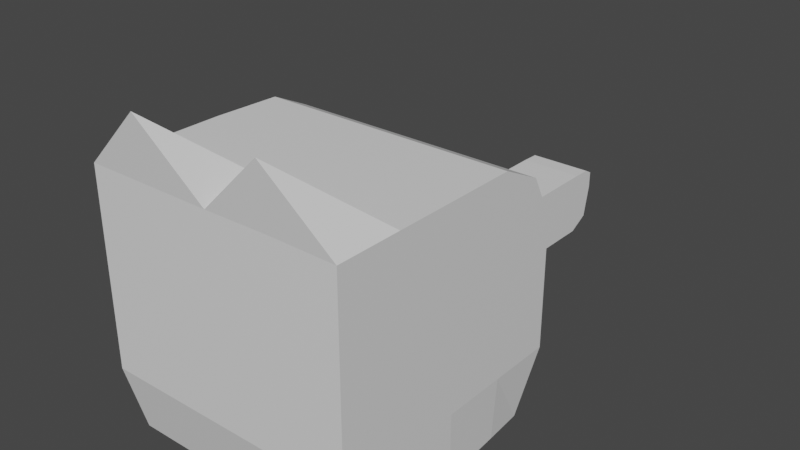 # Source: cat.blend  (saved by Blender 2.80.75; exported with 4.5.12 LTS)
import bpy
from mathutils import Matrix  # noqa: F401  (used for matrix-valued properties, if any)

bpy.ops.wm.read_factory_settings(use_empty=True)
scene = bpy.context.scene
scene.name = 'Scene'

# ---- collections
col_collection = bpy.data.collections.new('Collection'); scene.collection.children.link(col_collection)

# ---- materials (node trees are filled in below, after node groups)
mat_cat_mat = bpy.data.materials.new('Cat_mat')
mat_cat_mat.use_transparent_shadow = False

# ---- material node trees
mat_cat_mat.use_nodes = True; mat_cat_mat.node_tree.nodes.clear()
_N = mat_cat_mat.node_tree.nodes; _L = mat_cat_mat.node_tree.links
n0 = _N.new('ShaderNodeOutputMaterial'); n0.name = 'Material Output'; n0.location = (300, 300)
n1 = _N.new('ShaderNodeBsdfPrincipled'); n1.name = 'Principled BSDF'; n1.location = (10, 300)
n1.distribution = 'GGX'
n1.subsurface_method = 'BURLEY'
n1.inputs[3].default_value = 1.45
n1.inputs[27].default_value = (0.0, 0.0, 0.0, 1.0)
n1.inputs[28].default_value = 1.0
_L.new(n1.outputs[0], n0.inputs[0])
n0.is_active_output = True

# ---- world
world_world = bpy.data.worlds.new('World'); scene.world = world_world
world_world.use_nodes = True; world_world.node_tree.nodes.clear()
_N = world_world.node_tree.nodes; _L = world_world.node_tree.links
n0 = _N.new('ShaderNodeOutputWorld'); n0.name = 'World Output'; n0.location = (300, 300)
n1 = _N.new('ShaderNodeBackground'); n1.name = 'Background'; n1.location = (10, 300)
n1.inputs[0].default_value = (0.05088, 0.05088, 0.05088, 1.0)
_L.new(n1.outputs[0], n0.inputs[0])
n0.is_active_output = True
world_world.color = (0.05088, 0.05088, 0.05088)
world_world.use_sun_shadow = False
world_world.sun_shadow_jitter_overblur = 0.0

# ---- meshes
me_cube = bpy.data.meshes.new('Cube')
me_cube.from_pydata([(0.3518, 0.3493, 0.3749), (0.333, -0.3547, 0.3376), (-0.3522, 0.3493, 0.3749), (-0.3276, -0.3547, 0.3376), (0.3518, 0.2935, -0.2664), (0.333, -0.3547, -0.262), (-0.3522, 0.2935, -0.2664), (-0.3276, -0.3547, -0.262), (-0.0002094, -0.3547, -0.262), (0.3518, -0.3547, 0.02291), (0.3518, -0.002682, 0.3749), (-0.3522, -0.002682, -0.3291), (-0.3522, -0.002682, 0.3749), (0.3518, -0.002682, -0.3291), (-0.3522, 0.3493, 0.02291), (-0.0002094, 0.3493, 0.3749), (-0.3522, -0.3547, 0.02291), (-0.0002094, 0.2935, -0.2664), (0.3518, 0.3493, 0.02291), (-0.0002095, -0.3547, 0.3376), (0.3518, -0.002682, 0.02291), (-0.0002095, -0.002682, 0.3749), (-0.0002095, -0.3547, 0.02291), (-0.0002094, -0.002682, -0.3291), (-0.3522, -0.002682, 0.02291), (-0.0002094, 0.3493, 0.02291), (-0.1762, -0.3547, -0.262), (0.3409, -0.3547, -0.1531), (0.3518, -0.1787, 0.3749), (-0.3522, 0.1733, -0.3291), (-0.3522, -0.1787, 0.3749), (0.3518, -0.1787, -0.3291), (-0.3413, 0.3493, -0.1531), (-0.1762, 0.5156, 0.3928), (-0.3413, -0.3547, 0.1989), (0.1758, 0.2935, -0.2664), (0.3518, 0.3493, 0.1989), (0.1758, -0.3547, 0.3376), (0.1758, -0.3547, -0.262), (0.3409, -0.3547, 0.1989), (0.3518, 0.1733, 0.3749), (-0.3522, -0.1787, -0.3291), (-0.3522, 0.1733, 0.3749), (0.3518, 0.1733, -0.3291), (-0.3522, 0.3493, 0.1989), (0.1758, 0.5156, 0.3928), (-0.3413, -0.3547, -0.1531), (-0.1762, 0.2935, -0.2664), (0.3518, 0.3493, -0.1531), (-0.1762, -0.3547, 0.3376), (0.3518, -0.002682, 0.1989), (0.3518, -0.002682, -0.1531), (0.3518, -0.1787, 0.02291), (0.3518, 0.1733, 0.02291), (-0.1762, -0.002682, 0.3749), (0.1758, -0.002682, 0.3749), (-0.0002095, -0.1787, 0.3749), (-0.0002095, 0.1733, 0.3749), (-0.1762, -0.3547, 0.02291), (0.1758, -0.3547, 0.02291), (-0.0002095, -0.3547, -0.1531), (-0.0002095, -0.3547, 0.1989), (0.1758, -0.002682, -0.3291), (-0.1762, -0.002682, -0.3291), (-0.0002094, -0.1787, -0.3291), (-0.0002094, 0.1733, -0.3291), (-0.3522, -0.002682, -0.1531), (-0.3522, -0.002682, 0.1989), (-0.3522, -0.1787, 0.02291), (-0.3522, 0.1733, 0.02291), (-0.1762, 0.3493, 0.02291), (0.1758, 0.3493, 0.02291), (-0.0002094, 0.3493, 0.1989), (-0.0002094, 0.3493, -0.1531), (0.1758, 0.3493, -0.1531), (0.1758, 0.3493, 0.1989), (-0.1762, 0.3493, 0.1989), (-0.3522, 0.1733, 0.1989), (-0.3522, -0.1787, 0.1989), (-0.3522, -0.1787, -0.1531), (-0.1762, 0.1733, -0.3291), (-0.1762, -0.1787, -0.3291), (0.1758, -0.1787, -0.3291), (0.1758, -0.3547, 0.1989), (0.1758, -0.3547, -0.1531), (-0.1762, -0.3547, -0.1531), (0.1758, 0.1733, 0.3749), (0.1758, -0.1787, 0.3749), (-0.1762, -0.1787, 0.3749), (0.3518, 0.1733, -0.1531), (0.3518, -0.1787, -0.1531), (0.3518, -0.1787, 0.1989), (0.3518, 0.1733, 0.1989), (-0.1762, 0.1733, 0.3749), (-0.1762, -0.3547, 0.1989), (0.1758, 0.1733, -0.3291), (-0.3522, 0.1733, -0.1531), (-0.1762, 0.3493, -0.1531), (-0.08821, -0.002682, -0.3291), (-0.0002094, 0.08532, -0.3291), (0.08779, -0.002682, -0.3291), (-0.08821, 0.1733, -0.3291), (-0.1762, 0.08532, -0.3291), (-0.08821, -0.1787, -0.3291), (-0.1762, -0.09068, -0.3291), (0.08779, -0.1787, -0.3291), (0.1758, -0.09068, -0.3291), (0.08779, 0.1733, -0.3291), (0.1758, 0.08532, -0.3291), (0.08779, 0.08532, -0.3291), (0.08779, -0.09068, -0.3291), (-0.08821, 0.08532, -0.3291), (-0.08821, -0.09068, -0.3291), (-0.04421, -0.002682, -0.3291), (0.04379, -0.002682, -0.3291), (0.08779, -0.04668, -0.3291), (-0.08821, -0.04668, -0.3291), (-0.02221, -0.002682, -0.3291), (0.02179, -0.002682, -0.3291), (-0.1762, 0.3493, 0.3749), (0.1758, 0.3513, 0.3749), (-0.02221, -0.002682, -0.3291), (-0.0002094, -0.002682, -0.3291), (-0.0002094, -0.1787, -0.3291), (-0.08821, -0.1787, -0.3291), (0.04379, -0.002682, -0.3291), (0.08779, -0.002682, -0.3291), (0.08779, -0.1787, -0.3291), (-0.0002095, -0.002682, -0.505), (0.08779, -0.09068, -0.3291), (0.08779, -0.04668, -0.3291), (-0.02221, -0.002682, -0.505), (-0.08821, -0.09068, -0.3291), (-0.08821, -0.04668, -0.3291), (-0.08821, -0.002682, -0.3291), (-0.04421, -0.002682, -0.3291), (0.02179, -0.002682, -0.3291), (-0.02221, -0.002682, -0.4152), (-0.0002094, -0.002682, -0.4152), (-0.0002094, -0.1787, -0.4152), (-0.08821, -0.1787, -0.4152), (0.04379, -0.002682, -0.4152), (0.08779, -0.002682, -0.4152), (0.08779, -0.1787, -0.4152), (-0.0002095, -0.002682, -0.5925), (0.08779, -0.09068, -0.4152), (0.08779, -0.04668, -0.4152), (-0.02221, -0.002682, -0.5925), (-0.08821, -0.09068, -0.4152), (-0.08821, -0.04668, -0.4152), (-0.08821, -0.002682, -0.4152), (-0.04421, -0.002682, -0.4152), (0.02179, -0.002682, -0.4152), (-0.0002095, -0.1787, -0.505), (-0.08821, -0.1787, -0.505), (0.04379, -0.002682, -0.505), (0.08779, -0.002682, -0.505), (0.08779, -0.1787, -0.505), (-0.0002095, -0.002682, -0.6755), (0.08779, -0.09068, -0.505), (0.08779, -0.04668, -0.505), (-0.02221, -0.002682, -0.6755), (-0.08821, -0.09068, -0.505), (-0.08821, -0.04668, -0.505), (-0.08821, -0.002682, -0.505), (-0.04421, -0.002682, -0.505), (0.02179, -0.002682, -0.505), (-0.0002095, -0.1787, -0.5925), (-0.08821, -0.1787, -0.5925), (0.04379, -0.002682, -0.5925), (0.08779, -0.002682, -0.5925), (0.08779, -0.1787, -0.5925), (0.08779, -0.09068, -0.5925), (0.08779, -0.04668, -0.5925), (-0.08821, -0.09068, -0.5925), (-0.08821, -0.04668, -0.5925), (-0.08821, -0.002682, -0.5925), (-0.04421, -0.002682, -0.5925), (0.02179, -0.002682, -0.5925), (-0.0002095, -0.1787, -0.6755), (-0.08821, -0.1787, -0.6755), (0.04379, -0.002682, -0.6755), (0.08779, -0.002682, -0.6755), (0.08779, -0.1787, -0.6755), (0.08779, -0.09068, -0.6755), (0.08779, -0.04668, -0.6755), (-0.08821, -0.09068, -0.6755), (-0.08821, -0.04668, -0.6755), (-0.08821, -0.002682, -0.6755), (-0.04421, -0.002682, -0.6755), (0.02179, -0.002682, -0.6755), (-0.02221, -0.002682, -0.7532), (-0.0002095, -0.002682, -0.7532), (-0.0002095, -0.1787, -0.7532), (-0.08821, -0.1787, -0.7532), (0.04379, -0.002682, -0.7532), (0.08779, -0.002682, -0.7532), (0.08779, -0.1787, -0.7532), (-0.0002095, -0.002682, -0.902), (0.08779, -0.09068, -0.7532), (0.08779, -0.04668, -0.7532), (-0.02221, -0.002682, -0.902), (-0.08821, -0.09068, -0.7532), (-0.08821, -0.04668, -0.7532), (-0.08821, -0.002682, -0.7532), (-0.04421, -0.002682, -0.7532), (0.02179, -0.002682, -0.7532), (-0.02221, -0.002682, -0.826), (-0.0002095, -0.002682, -0.826), (-0.0002096, -0.0609, -0.9756), (-0.0002095, -0.1787, -0.826), (-0.08821, -0.1787, -0.826), (0.04379, -0.002682, -0.826), (0.08779, -0.002682, -0.826), (0.08779, -0.1787, -0.826), (-0.0002096, -0.004315, -0.9529), (0.08779, -0.09068, -0.826), (0.08779, -0.04668, -0.826), (-0.02221, -0.004315, -0.9529), (-0.08821, -0.09068, -0.826), (-0.08821, -0.04668, -0.826), (-0.08821, -0.002682, -0.826), (-0.04421, -0.002682, -0.826), (0.02179, -0.002682, -0.826), (-0.0002095, -0.1787, -0.902), (-0.08821, -0.1787, -0.902), (0.04379, -0.002682, -0.902), (0.08779, -0.002682, -0.902), (0.08779, -0.1787, -0.902), (0.08779, -0.09068, -0.902), (0.08779, -0.04668, -0.902), (-0.08821, -0.09068, -0.902), (-0.08821, -0.04668, -0.902), (-0.08821, -0.002682, -0.902), (-0.04421, -0.002682, -0.902), (0.02179, -0.002682, -0.902), (-0.0002096, -0.1489, -0.9575), (-0.08821, -0.1489, -0.9575), (0.04379, -0.004315, -0.9529), (0.08779, -0.004315, -0.9529), (0.08779, -0.1489, -0.9575), (0.04379, -0.0609, -0.9756), (0.08779, -0.0609, -0.9756), (0.08779, -0.0169, -0.9756), (-0.04421, -0.0609, -0.9756), (-0.08821, -0.0609, -0.9756), (-0.08821, -0.0169, -0.9756), (-0.08821, -0.004315, -0.9529), (-0.04421, -0.004315, -0.9529), (0.02179, -0.004315, -0.9529)], [], [(97, 47, 6, 32), (96, 32, 6, 29), (95, 35, 4, 43), (94, 49, 3, 34), (93, 119, 2, 42), (92, 36, 0, 40), (91, 50, 10, 28), (90, 51, 20, 52), (89, 48, 18, 53), (88, 54, 12, 30), (87, 55, 21, 56), (86, 120, 15, 57), (85, 58, 16, 46), (84, 59, 22, 60), (83, 37, 19, 61), (82, 106, 62, 13, 31), (80, 47, 17, 65, 101), (79, 66, 11, 41), (78, 67, 24, 68), (77, 44, 14, 69), (76, 70, 14, 44), (75, 71, 25, 72), (74, 35, 17, 73), (71, 74, 73, 25), (18, 48, 74, 71), (48, 4, 35, 74), (45, 75, 72), (0, 36, 45), (36, 18, 71, 75), (33, 76, 44), (15, 72, 33), (72, 25, 70, 76), (67, 77, 69, 24), (12, 42, 77, 67), (42, 2, 44, 77), (34, 78, 68, 16), (3, 30, 78, 34), (30, 12, 67, 78), (46, 79, 41, 7), (16, 68, 79, 46), (68, 24, 66, 79), (111, 101, 65, 99), (11, 29, 80, 102, 63), (29, 6, 47, 80), (26, 81, 103, 64, 8), (7, 41, 81, 26), (41, 11, 63, 104, 81), (38, 82, 31, 5), (8, 64, 105, 82, 38), (110, 115, 100, 62, 106), (59, 83, 61, 22), (9, 39, 83, 59), (39, 1, 37, 83), (38, 84, 60, 8), (5, 27, 84, 38), (27, 9, 59, 84), (26, 85, 46, 7), (8, 60, 85, 26), (60, 22, 58, 85), (55, 86, 57, 21), (10, 40, 86, 55), (40, 0, 120, 86), (37, 87, 56, 19), (1, 28, 87, 37), (28, 10, 55, 87), (49, 88, 30, 3), (19, 56, 88, 49), (56, 21, 54, 88), (51, 89, 53, 20), (13, 43, 89, 51), (43, 4, 48, 89), (27, 90, 52, 9), (5, 31, 90, 27), (31, 13, 51, 90), (39, 91, 28, 1), (9, 52, 91, 39), (52, 20, 50, 91), (50, 92, 40, 10), (20, 53, 92, 50), (53, 18, 36, 92), (54, 93, 42, 12), (21, 57, 93, 54), (57, 15, 119, 93), (58, 94, 34, 16), (22, 61, 94, 58), (61, 19, 49, 94), (62, 108, 95, 43, 13), (109, 107, 95, 108), (65, 17, 35, 95, 107), (66, 96, 29, 11), (24, 69, 96, 66), (69, 14, 32, 96), (70, 97, 32, 14), (25, 73, 97, 70), (73, 17, 47, 97), (44, 2, 33), (33, 72, 76), (72, 15, 45), (45, 36, 75), (100, 109, 108, 62), (23, 99, 109, 100, 114, 118), (99, 65, 107, 109), (105, 110, 106, 82), (114, 100, 126, 125), (98, 111, 99, 23, 117, 113), (63, 102, 111, 98), (102, 80, 101, 111), (100, 115, 130, 126), (81, 104, 112, 103), (104, 63, 98, 116, 112), (105, 64, 123, 127), (2, 119, 33), (119, 15, 33), (15, 120, 45), (120, 0, 45), (132, 133, 149, 148), (135, 121, 137, 151), (123, 124, 140, 139), (110, 105, 127, 129), (116, 98, 134, 133), (103, 112, 132, 124), (115, 110, 129, 130), (113, 117, 121, 135), (117, 23, 122, 121), (112, 116, 133, 132), (64, 103, 124, 123), (23, 118, 136, 122), (98, 113, 135, 134), (118, 114, 125, 136), (152, 141, 155, 166), (143, 139, 153, 157), (150, 151, 165, 164), (125, 126, 142, 141), (122, 136, 152, 138), (134, 135, 151, 150), (127, 123, 139, 143), (136, 125, 141, 152), (129, 127, 143, 145), (126, 130, 146, 142), (130, 129, 145, 146), (121, 122, 138, 137), (133, 134, 150, 149), (124, 132, 148, 140), (160, 159, 172, 173), (156, 160, 173, 170), (159, 157, 171, 172), (145, 143, 157, 159), (142, 146, 160, 156), (146, 145, 159, 160), (137, 138, 128, 131), (149, 150, 164, 163), (140, 148, 162, 154), (139, 140, 154, 153), (151, 137, 131, 165), (148, 149, 163, 162), (141, 142, 156, 155), (138, 152, 166, 128), (175, 176, 188, 187), (147, 144, 158, 161), (173, 172, 184, 185), (131, 128, 144, 147), (163, 164, 176, 175), (154, 162, 174, 168), (153, 154, 168, 167), (165, 131, 147, 177), (162, 163, 175, 174), (155, 156, 170, 169), (128, 166, 178, 144), (164, 165, 177, 176), (157, 153, 167, 171), (166, 155, 169, 178), (188, 189, 205, 204), (158, 190, 206, 192), (181, 182, 196, 195), (168, 174, 186, 180), (167, 168, 180, 179), (177, 147, 161, 189), (174, 175, 187, 186), (169, 170, 182, 181), (144, 178, 190, 158), (176, 177, 189, 188), (171, 167, 179, 183), (178, 169, 181, 190), (172, 171, 183, 184), (170, 173, 185, 182), (196, 200, 217, 213), (199, 197, 214, 216), (206, 195, 212, 223), (183, 179, 193, 197), (190, 181, 195, 206), (184, 183, 197, 199), (182, 185, 200, 196), (185, 184, 199, 200), (161, 158, 192, 191), (187, 188, 204, 203), (180, 186, 202, 194), (179, 180, 194, 193), (189, 161, 191, 205), (186, 187, 203, 202), (217, 216, 229, 230), (213, 217, 230, 227), (216, 214, 228, 229), (200, 199, 216, 217), (191, 192, 208, 207), (203, 204, 221, 220), (194, 202, 219, 211), (193, 194, 211, 210), (205, 191, 207, 222), (202, 203, 220, 219), (195, 196, 213, 212), (192, 206, 223, 208), (204, 205, 222, 221), (197, 193, 210, 214), (224, 225, 237, 236), (225, 231, 245, 237), (232, 233, 247, 246), (207, 208, 198, 201), (220, 221, 233, 232), (211, 219, 231, 225), (210, 211, 225, 224), (222, 207, 201, 234), (219, 220, 232, 231), (212, 213, 227, 226), (208, 223, 235, 198), (221, 222, 234, 233), (214, 210, 224, 228), (223, 212, 226, 235), (236, 209, 241, 242, 240), (237, 245, 244, 209, 236), (238, 239, 243, 242, 241, 209, 244, 245, 246, 247, 248, 218, 215, 249), (234, 201, 218, 248), (231, 232, 246, 245), (226, 227, 239, 238), (198, 235, 249, 215), (233, 234, 248, 247), (228, 224, 236, 240), (235, 226, 238, 249), (229, 228, 240, 242), (227, 230, 243, 239), (230, 229, 242, 243), (201, 198, 215, 218)])
_uv = me_cube.uv_layers.new(name='UVMap')
_uv.uv.foreach_set('vector', [0.5625, 0.1875, 0.625, 0.1875, 0.625, 0.25, 0.5625, 0.25, 0.5625, 0.4375, 0.625, 0.4375, 0.625, 0.5, 0.5625, 0.5, 0.5625, 0.6875, 0.625, 0.6875, 0.625, 0.75, 0.5625, 0.75, 0.5625, 0.9375, 0.625, 0.9375, 0.625, 1.0, 0.5625, 1.0, 0.3125, 0.6875, 0.3446, 0.6875, 0.375, 0.75, 0.3125, 0.75, 0.8125, 0.6875, 0.875, 0.6875, 0.875, 0.75, 0.8125, 0.75, 0.6875, 0.6875, 0.75, 0.6875, 0.75, 0.75, 0.6875, 0.75, 0.6875, 0.5625, 0.75, 0.5625, 0.75, 0.625, 0.6875, 0.625, 0.8125, 0.5625, 0.875, 0.5625, 0.875, 0.625, 0.8125, 0.625, 0.1875, 0.6875, 0.25, 0.6875, 0.25, 0.75, 0.1875, 0.75, 0.1875, 0.5625, 0.25, 0.5625, 0.25, 0.625, 0.1875, 0.625, 0.3125, 0.5625, 0.345, 0.5625, 0.375, 0.625, 0.3125, 0.625, 0.4375, 0.9375, 0.5, 0.9375, 0.5, 1.0, 0.4375, 1.0, 0.4375, 0.8125, 0.5, 0.8125, 0.5, 0.875, 0.4375, 0.875, 0.5625, 0.8125, 0.625, 0.8125, 0.625, 0.875, 0.5625, 0.875, 0.4375, 0.6875, 0.4688, 0.6875, 0.5, 0.6875, 0.5, 0.75, 0.4375, 0.75, 0.5625, 0.5625, 0.625, 0.5625, 0.625, 0.625, 0.5625, 0.625, 0.5625, 0.5938, 0.4375, 0.4375, 0.5, 0.4375, 0.5, 0.5, 0.4375, 0.5, 0.4375, 0.3125, 0.5, 0.3125, 0.5, 0.375, 0.4375, 0.375, 0.5625, 0.3125, 0.625, 0.3125, 0.625, 0.375, 0.5625, 0.375, 0.4375, 0.1875, 0.5, 0.1875, 0.5, 0.25, 0.4375, 0.25, 0.4375, 0.0625, 0.5, 0.0625, 0.5, 0.125, 0.4375, 0.125, 0.5625, 0.0625, 0.625, 0.0625, 0.625, 0.125, 0.5625, 0.125, 0.5, 0.0625, 0.5625, 0.0625, 0.5625, 0.125, 0.5, 0.125, 0.5, 0.0, 0.5625, 0.0, 0.5625, 0.0625, 0.5, 0.0625, 0.5625, 0.0, 0.625, 0.0, 0.625, 0.0625, 0.5625, 0.0625, 0.375, 0.0625, 0.4375, 0.0625, 0.4375, 0.125, 0.375, 0.0, 0.4375, 0.0, 0.375, 0.0625, 0.4375, 0.0, 0.5, 0.0, 0.5, 0.0625, 0.4375, 0.0625, 0.375, 0.1875, 0.4375, 0.1875, 0.4375, 0.25, 0.375, 0.125, 0.4375, 0.125, 0.375, 0.1875, 0.4375, 0.125, 0.5, 0.125, 0.5, 0.1875, 0.4375, 0.1875, 0.5, 0.3125, 0.5625, 0.3125, 0.5625, 0.375, 0.5, 0.375, 0.5, 0.25, 0.5625, 0.25, 0.5625, 0.3125, 0.5, 0.3125, 0.5625, 0.25, 0.625, 0.25, 0.625, 0.3125, 0.5625, 0.3125, 0.375, 0.3125, 0.4375, 0.3125, 0.4375, 0.375, 0.375, 0.375, 0.375, 0.25, 0.4375, 0.25, 0.4375, 0.3125, 0.375, 0.3125, 0.4375, 0.25, 0.5, 0.25, 0.5, 0.3125, 0.4375, 0.3125, 0.375, 0.4375, 0.4375, 0.4375, 0.4375, 0.5, 0.375, 0.5, 0.375, 0.375, 0.4375, 0.375, 0.4375, 0.4375, 0.375, 0.4375, 0.4375, 0.375, 0.5, 0.375, 0.5, 0.4375, 0.4375, 0.4375, 0.5312, 0.5938, 0.5625, 0.5938, 0.5625, 0.625, 0.5312, 0.625, 0.5, 0.5, 0.5625, 0.5, 0.5625, 0.5625, 0.5312, 0.5625, 0.5, 0.5625, 0.5625, 0.5, 0.625, 0.5, 0.625, 0.5625, 0.5625, 0.5625, 0.375, 0.5625, 0.4375, 0.5625, 0.4375, 0.5938, 0.4375, 0.625, 0.375, 0.625, 0.375, 0.5, 0.4375, 0.5, 0.4375, 0.5625, 0.375, 0.5625, 0.4375, 0.5, 0.5, 0.5, 0.5, 0.5625, 0.4688, 0.5625, 0.4375, 0.5625, 0.375, 0.6875, 0.4375, 0.6875, 0.4375, 0.75, 0.375, 0.75, 0.375, 0.625, 0.4375, 0.625, 0.4375, 0.6562, 0.4375, 0.6875, 0.375, 0.6875, 0.4688, 0.6562, 0.4844, 0.6562, 0.5, 0.6562, 0.5, 0.6875, 0.4688, 0.6875, 0.5, 0.8125, 0.5625, 0.8125, 0.5625, 0.875, 0.5, 0.875, 0.5, 0.75, 0.5625, 0.75, 0.5625, 0.8125, 0.5, 0.8125, 0.5625, 0.75, 0.625, 0.75, 0.625, 0.8125, 0.5625, 0.8125, 0.375, 0.8125, 0.4375, 0.8125, 0.4375, 0.875, 0.375, 0.875, 0.375, 0.75, 0.4375, 0.75, 0.4375, 0.8125, 0.375, 0.8125, 0.4375, 0.75, 0.5, 0.75, 0.5, 0.8125, 0.4375, 0.8125, 0.375, 0.9375, 0.4375, 0.9375, 0.4375, 1.0, 0.375, 1.0, 0.375, 0.875, 0.4375, 0.875, 0.4375, 0.9375, 0.375, 0.9375, 0.4375, 0.875, 0.5, 0.875, 0.5, 0.9375, 0.4375, 0.9375, 0.25, 0.5625, 0.3125, 0.5625, 0.3125, 0.625, 0.25, 0.625, 0.25, 0.5, 0.3125, 0.5, 0.3125, 0.5625, 0.25, 0.5625, 0.3125, 0.5, 0.375, 0.5, 0.345, 0.5625, 0.3125, 0.5625, 0.125, 0.5625, 0.1875, 0.5625, 0.1875, 0.625, 0.125, 0.625, 0.125, 0.5, 0.1875, 0.5, 0.1875, 0.5625, 0.125, 0.5625, 0.1875, 0.5, 0.25, 0.5, 0.25, 0.5625, 0.1875, 0.5625, 0.125, 0.6875, 0.1875, 0.6875, 0.1875, 0.75, 0.125, 0.75, 0.125, 0.625, 0.1875, 0.625, 0.1875, 0.6875, 0.125, 0.6875, 0.1875, 0.625, 0.25, 0.625, 0.25, 0.6875, 0.1875, 0.6875, 0.75, 0.5625, 0.8125, 0.5625, 0.8125, 0.625, 0.75, 0.625, 0.75, 0.5, 0.8125, 0.5, 0.8125, 0.5625, 0.75, 0.5625, 0.8125, 0.5, 0.875, 0.5, 0.875, 0.5625, 0.8125, 0.5625, 0.625, 0.5625, 0.6875, 0.5625, 0.6875, 0.625, 0.625, 0.625, 0.625, 0.5, 0.6875, 0.5, 0.6875, 0.5625, 0.625, 0.5625, 0.6875, 0.5, 0.75, 0.5, 0.75, 0.5625, 0.6875, 0.5625, 0.625, 0.6875, 0.6875, 0.6875, 0.6875, 0.75, 0.625, 0.75, 0.625, 0.625, 0.6875, 0.625, 0.6875, 0.6875, 0.625, 0.6875, 0.6875, 0.625, 0.75, 0.625, 0.75, 0.6875, 0.6875, 0.6875, 0.75, 0.6875, 0.8125, 0.6875, 0.8125, 0.75, 0.75, 0.75, 0.75, 0.625, 0.8125, 0.625, 0.8125, 0.6875, 0.75, 0.6875, 0.8125, 0.625, 0.875, 0.625, 0.875, 0.6875, 0.8125, 0.6875, 0.25, 0.6875, 0.3125, 0.6875, 0.3125, 0.75, 0.25, 0.75, 0.25, 0.625, 0.3125, 0.625, 0.3125, 0.6875, 0.25, 0.6875, 0.3125, 0.625, 0.375, 0.625, 0.3446, 0.6875, 0.3125, 0.6875, 0.5, 0.9375, 0.5625, 0.9375, 0.5625, 1.0, 0.5, 1.0, 0.5, 0.875, 0.5625, 0.875, 0.5625, 0.9375, 0.5, 0.9375, 0.5625, 0.875, 0.625, 0.875, 0.625, 0.9375, 0.5625, 0.9375, 0.5, 0.6875, 0.5312, 0.6875, 0.5625, 0.6875, 0.5625, 0.75, 0.5, 0.75, 0.5312, 0.6562, 0.5625, 0.6562, 0.5625, 0.6875, 0.5312, 0.6875, 0.5625, 0.625, 0.625, 0.625, 0.625, 0.6875, 0.5625, 0.6875, 0.5625, 0.6562, 0.5, 0.4375, 0.5625, 0.4375, 0.5625, 0.5, 0.5, 0.5, 0.5, 0.375, 0.5625, 0.375, 0.5625, 0.4375, 0.5, 0.4375, 0.5625, 0.375, 0.625, 0.375, 0.625, 0.4375, 0.5625, 0.4375, 0.5, 0.1875, 0.5625, 0.1875, 0.5625, 0.25, 0.5, 0.25, 0.5, 0.125, 0.5625, 0.125, 0.5625, 0.1875, 0.5, 0.1875, 0.5625, 0.125, 0.625, 0.125, 0.625, 0.1875, 0.5625, 0.1875, 0.4375, 0.25, 0.375, 0.25, 0.375, 0.1875, 0.375, 0.1875, 0.4375, 0.125, 0.4375, 0.1875, 0.4375, 0.125, 0.375, 0.125, 0.375, 0.0625, 0.375, 0.0625, 0.4375, 0.0, 0.4375, 0.0625, 0.5, 0.6562, 0.5312, 0.6562, 0.5312, 0.6875, 0.5, 0.6875, 0.5, 0.625, 0.5312, 0.625, 0.5312, 0.6562, 0.5, 0.6562, 0.5, 0.6406, 0.5, 0.6328, 0.5312, 0.625, 0.5625, 0.625, 0.5625, 0.6562, 0.5312, 0.6562, 0.4375, 0.6562, 0.4688, 0.6562, 0.4688, 0.6875, 0.4375, 0.6875, 0.5, 0.6406, 0.5, 0.6562, 0.5, 0.6562, 0.5, 0.6406, 0.5, 0.5938, 0.5312, 0.5938, 0.5312, 0.625, 0.5, 0.625, 0.5, 0.6172, 0.5, 0.6094, 0.5, 0.5625, 0.5312, 0.5625, 0.5312, 0.5938, 0.5, 0.5938, 0.5312, 0.5625, 0.5625, 0.5625, 0.5625, 0.5938, 0.5312, 0.5938, 0.5, 0.6562, 0.4844, 0.6562, 0.4844, 0.6562, 0.5, 0.6562, 0.4375, 0.5625, 0.4688, 0.5625, 0.4688, 0.5938, 0.4375, 0.5938, 0.4688, 0.5625, 0.5, 0.5625, 0.5, 0.5938, 0.4844, 0.5938, 0.4688, 0.5938, 0.4375, 0.6562, 0.4375, 0.625, 0.4375, 0.625, 0.4375, 0.6562, 0.375, 0.75, 0.3446, 0.6875, 0.375, 0.6875, 0.3446, 0.6875, 0.375, 0.625, 0.375, 0.6875, 0.375, 0.625, 0.345, 0.5625, 0.375, 0.5625, 0.345, 0.5625, 0.375, 0.5, 0.375, 0.5625, 0.4688, 0.5938, 0.4844, 0.5938, 0.4844, 0.5938, 0.4688, 0.5938, 0.5, 0.6094, 0.5, 0.6172, 0.5, 0.6172, 0.5, 0.6094, 0.4375, 0.625, 0.4375, 0.5938, 0.4375, 0.5938, 0.4375, 0.625, 0.4688, 0.6562, 0.4375, 0.6562, 0.4375, 0.6562, 0.4688, 0.6562, 0.4844, 0.5938, 0.5, 0.5938, 0.5, 0.5938, 0.4844, 0.5938, 0.4375, 0.5938, 0.4688, 0.5938, 0.4688, 0.5938, 0.4375, 0.5938, 0.4844, 0.6562, 0.4688, 0.6562, 0.4688, 0.6562, 0.4844, 0.6562, 0.5, 0.6094, 0.5, 0.6172, 0.5, 0.6172, 0.5, 0.6094, 0.5, 0.6172, 0.5, 0.625, 0.5, 0.625, 0.5, 0.6172, 0.4688, 0.5938, 0.4844, 0.5938, 0.4844, 0.5938, 0.4688, 0.5938, 0.4375, 0.625, 0.4375, 0.5938, 0.4375, 0.5938, 0.4375, 0.625, 0.5, 0.625, 0.5, 0.6328, 0.5, 0.6328, 0.5, 0.625, 0.5, 0.5938, 0.5, 0.6094, 0.5, 0.6094, 0.5, 0.5938, 0.5, 0.6328, 0.5, 0.6406, 0.5, 0.6406, 0.5, 0.6328, 0.5, 0.6328, 0.5, 0.6406, 0.5, 0.6406, 0.5, 0.6328, 0.4375, 0.6562, 0.4375, 0.625, 0.4375, 0.625, 0.4375, 0.6562, 0.5, 0.5938, 0.5, 0.6094, 0.5, 0.6094, 0.5, 0.5938, 0.5, 0.6406, 0.5, 0.6562, 0.5, 0.6562, 0.5, 0.6406, 0.5, 0.625, 0.5, 0.6328, 0.5, 0.6328, 0.5, 0.625, 0.5, 0.5938, 0.5, 0.6094, 0.5, 0.6094, 0.5, 0.5938, 0.4375, 0.6562, 0.4375, 0.625, 0.4375, 0.625, 0.4375, 0.6562, 0.5, 0.6328, 0.5, 0.6406, 0.5, 0.6406, 0.5, 0.6328, 0.4688, 0.6562, 0.4375, 0.6562, 0.4375, 0.6562, 0.4688, 0.6562, 0.5, 0.6562, 0.4844, 0.6562, 0.4844, 0.6562, 0.5, 0.6562, 0.4844, 0.6562, 0.4688, 0.6562, 0.4688, 0.6562, 0.4844, 0.6562, 0.5, 0.6172, 0.5, 0.625, 0.5, 0.625, 0.5, 0.6172, 0.4844, 0.5938, 0.5, 0.5938, 0.5, 0.5938, 0.4844, 0.5938, 0.4375, 0.5938, 0.4688, 0.5938, 0.4688, 0.5938, 0.4375, 0.5938, 0.4844, 0.6562, 0.4688, 0.6562, 0.4688, 0.6562, 0.4844, 0.6562, 0.5, 0.6562, 0.4844, 0.6562, 0.4844, 0.6562, 0.5, 0.6562, 0.4688, 0.6562, 0.4375, 0.6562, 0.4375, 0.6562, 0.4688, 0.6562, 0.4688, 0.6562, 0.4375, 0.6562, 0.4375, 0.6562, 0.4688, 0.6562, 0.5, 0.6562, 0.4844, 0.6562, 0.4844, 0.6562, 0.5, 0.6562, 0.4844, 0.6562, 0.4688, 0.6562, 0.4688, 0.6562, 0.4844, 0.6562, 0.5, 0.6172, 0.5, 0.625, 0.5, 0.625, 0.5, 0.6172, 0.4844, 0.5938, 0.5, 0.5938, 0.5, 0.5938, 0.4844, 0.5938, 0.4375, 0.5938, 0.4688, 0.5938, 0.4688, 0.5938, 0.4375, 0.5938, 0.4375, 0.625, 0.4375, 0.5938, 0.4375, 0.5938, 0.4375, 0.625, 0.5, 0.6094, 0.5, 0.6172, 0.5, 0.6172, 0.5, 0.6094, 0.4688, 0.5938, 0.4844, 0.5938, 0.4844, 0.5938, 0.4688, 0.5938, 0.5, 0.6406, 0.5, 0.6562, 0.5, 0.6562, 0.5, 0.6406, 0.5, 0.625, 0.5, 0.6328, 0.5, 0.6328, 0.5, 0.625, 0.4844, 0.5938, 0.5, 0.5938, 0.5, 0.5938, 0.4844, 0.5938, 0.5, 0.6172, 0.5, 0.625, 0.5, 0.625, 0.5, 0.6172, 0.4844, 0.6562, 0.4688, 0.6562, 0.4688, 0.6562, 0.4844, 0.6562, 0.5, 0.6172, 0.5, 0.625, 0.5, 0.625, 0.5, 0.6172, 0.4844, 0.5938, 0.5, 0.5938, 0.5, 0.5938, 0.4844, 0.5938, 0.4375, 0.5938, 0.4688, 0.5938, 0.4688, 0.5938, 0.4375, 0.5938, 0.4375, 0.625, 0.4375, 0.5938, 0.4375, 0.5938, 0.4375, 0.625, 0.5, 0.6094, 0.5, 0.6172, 0.5, 0.6172, 0.5, 0.6094, 0.4688, 0.5938, 0.4844, 0.5938, 0.4844, 0.5938, 0.4688, 0.5938, 0.5, 0.6406, 0.5, 0.6562, 0.5, 0.6562, 0.5, 0.6406, 0.5, 0.625, 0.5, 0.6328, 0.5, 0.6328, 0.5, 0.625, 0.5, 0.5938, 0.5, 0.6094, 0.5, 0.6094, 0.5, 0.5938, 0.4375, 0.6562, 0.4375, 0.625, 0.4375, 0.625, 0.4375, 0.6562, 0.5, 0.6328, 0.5, 0.6406, 0.5, 0.6406, 0.5, 0.6328, 0.5, 0.5938, 0.5, 0.6094, 0.5, 0.6094, 0.5, 0.5938, 0.5, 0.625, 0.5, 0.6328, 0.5, 0.6328, 0.5, 0.625, 0.5, 0.6406, 0.5, 0.6562, 0.5, 0.6562, 0.5, 0.6406, 0.4375, 0.5938, 0.4688, 0.5938, 0.4688, 0.5938, 0.4375, 0.5938, 0.4375, 0.625, 0.4375, 0.5938, 0.4375, 0.5938, 0.4375, 0.625, 0.5, 0.6094, 0.5, 0.6172, 0.5, 0.6172, 0.5, 0.6094, 0.4688, 0.5938, 0.4844, 0.5938, 0.4844, 0.5938, 0.4688, 0.5938, 0.5, 0.6406, 0.5, 0.6562, 0.5, 0.6562, 0.5, 0.6406, 0.5, 0.625, 0.5, 0.6328, 0.5, 0.6328, 0.5, 0.625, 0.5, 0.5938, 0.5, 0.6094, 0.5, 0.6094, 0.5, 0.5938, 0.4375, 0.6562, 0.4375, 0.625, 0.4375, 0.625, 0.4375, 0.6562, 0.5, 0.6328, 0.5, 0.6406, 0.5, 0.6406, 0.5, 0.6328, 0.4688, 0.6562, 0.4375, 0.6562, 0.4375, 0.6562, 0.4688, 0.6562, 0.5, 0.6562, 0.4844, 0.6562, 0.4844, 0.6562, 0.5, 0.6562, 0.5, 0.6562, 0.4844, 0.6562, 0.4844, 0.6562, 0.5, 0.6562, 0.4688, 0.6562, 0.4375, 0.6562, 0.4375, 0.6562, 0.4688, 0.6562, 0.5, 0.6328, 0.5, 0.6406, 0.5, 0.6406, 0.5, 0.6328, 0.4375, 0.6562, 0.4375, 0.625, 0.4375, 0.625, 0.4375, 0.6562, 0.5, 0.6328, 0.5, 0.6406, 0.5, 0.6406, 0.5, 0.6328, 0.4688, 0.6562, 0.4375, 0.6562, 0.4375, 0.6562, 0.4688, 0.6562, 0.5, 0.6562, 0.4844, 0.6562, 0.4844, 0.6562, 0.5, 0.6562, 0.4844, 0.6562, 0.4688, 0.6562, 0.4688, 0.6562, 0.4844, 0.6562, 0.5, 0.6172, 0.5, 0.625, 0.5, 0.625, 0.5, 0.6172, 0.4844, 0.5938, 0.5, 0.5938, 0.5, 0.5938, 0.4844, 0.5938, 0.4375, 0.5938, 0.4688, 0.5938, 0.4688, 0.5938, 0.4375, 0.5938, 0.4375, 0.625, 0.4375, 0.5938, 0.4375, 0.5938, 0.4375, 0.625, 0.5, 0.6094, 0.5, 0.6172, 0.5, 0.6172, 0.5, 0.6094, 0.4688, 0.5938, 0.4844, 0.5938, 0.4844, 0.5938, 0.4688, 0.5938, 0.4844, 0.6562, 0.4688, 0.6562, 0.4688, 0.6562, 0.4844, 0.6562, 0.5, 0.6562, 0.4844, 0.6562, 0.4844, 0.6562, 0.5, 0.6562, 0.4688, 0.6562, 0.4375, 0.6562, 0.4375, 0.6562, 0.4688, 0.6562, 0.4844, 0.6562, 0.4688, 0.6562, 0.4688, 0.6562, 0.4844, 0.6562, 0.5, 0.6172, 0.5, 0.625, 0.5, 0.625, 0.5, 0.6172, 0.4844, 0.5938, 0.5, 0.5938, 0.5, 0.5938, 0.4844, 0.5938, 0.4375, 0.5938, 0.4688, 0.5938, 0.4688, 0.5938, 0.4375, 0.5938, 0.4375, 0.625, 0.4375, 0.5938, 0.4375, 0.5938, 0.4375, 0.625, 0.5, 0.6094, 0.5, 0.6172, 0.5, 0.6172, 0.5, 0.6094, 0.4688, 0.5938, 0.4844, 0.5938, 0.4844, 0.5938, 0.4688, 0.5938, 0.5, 0.6406, 0.5, 0.6562, 0.5, 0.6562, 0.5, 0.6406, 0.5, 0.625, 0.5, 0.6328, 0.5, 0.6328, 0.5, 0.625, 0.5, 0.5938, 0.5, 0.6094, 0.5, 0.6094, 0.5, 0.5938, 0.4375, 0.6562, 0.4375, 0.625, 0.4375, 0.625, 0.4375, 0.6562, 0.4375, 0.625, 0.4375, 0.5938, 0.4375, 0.5938, 0.4375, 0.625, 0.4375, 0.5938, 0.4688, 0.5938, 0.4688, 0.5938, 0.4375, 0.5938, 0.4844, 0.5938, 0.5, 0.5938, 0.5, 0.5938, 0.4844, 0.5938, 0.5, 0.6172, 0.5, 0.625, 0.5, 0.625, 0.5, 0.6172, 0.4844, 0.5938, 0.5, 0.5938, 0.5, 0.5938, 0.4844, 0.5938, 0.4375, 0.5938, 0.4688, 0.5938, 0.4688, 0.5938, 0.4375, 0.5938, 0.4375, 0.625, 0.4375, 0.5938, 0.4375, 0.5938, 0.4375, 0.625, 0.5, 0.6094, 0.5, 0.6172, 0.5, 0.6172, 0.5, 0.6094, 0.4688, 0.5938, 0.4844, 0.5938, 0.4844, 0.5938, 0.4688, 0.5938, 0.5, 0.6406, 0.5, 0.6562, 0.5, 0.6562, 0.5, 0.6406, 0.5, 0.625, 0.5, 0.6328, 0.5, 0.6328, 0.5, 0.625, 0.5, 0.5938, 0.5, 0.6094, 0.5, 0.6094, 0.5, 0.5938, 0.4375, 0.6562, 0.4375, 0.625, 0.4375, 0.625, 0.4375, 0.6562, 0.5, 0.6328, 0.5, 0.6406, 0.5, 0.6406, 0.5, 0.6328, 0.4375, 0.625, 0.4688, 0.625, 0.4688, 0.6406, 0.4688, 0.6562, 0.4375, 0.6562, 0.4375, 0.5938, 0.4688, 0.5938, 0.4688, 0.6094, 0.4688, 0.625, 0.4375, 0.625, 0.5, 0.6406, 0.5, 0.6562, 0.4844, 0.6562, 0.4688, 0.6562, 0.4688, 0.6406, 0.4688, 0.625, 0.4688, 0.6094, 0.4688, 0.5938, 0.4844, 0.5938, 0.5, 0.5938, 0.5, 0.6094, 0.5, 0.6172, 0.5, 0.625, 0.5, 0.6328, 0.5, 0.6094, 0.5, 0.6172, 0.5, 0.6172, 0.5, 0.6094, 0.4688, 0.5938, 0.4844, 0.5938, 0.4844, 0.5938, 0.4688, 0.5938, 0.5, 0.6406, 0.5, 0.6562, 0.5, 0.6562, 0.5, 0.6406, 0.5, 0.625, 0.5, 0.6328, 0.5, 0.6328, 0.5, 0.625, 0.5, 0.5938, 0.5, 0.6094, 0.5, 0.6094, 0.5, 0.5938, 0.4375, 0.6562, 0.4375, 0.625, 0.4375, 0.625, 0.4375, 0.6562, 0.5, 0.6328, 0.5, 0.6406, 0.5, 0.6406, 0.5, 0.6328, 0.4688, 0.6562, 0.4375, 0.6562, 0.4375, 0.6562, 0.4688, 0.6562, 0.5, 0.6562, 0.4844, 0.6562, 0.4844, 0.6562, 0.5, 0.6562, 0.4844, 0.6562, 0.4688, 0.6562, 0.4688, 0.6562, 0.4844, 0.6562, 0.5, 0.6172, 0.5, 0.625, 0.5, 0.625, 0.5, 0.6172])
me_cube.materials.append(mat_cat_mat)
me_cube.use_remesh_preserve_volume = False
me_cube.use_remesh_preserve_attributes = False
me_cube.use_mirror_vertex_groups = False
me_cube.update()
arm_catskeleton = bpy.data.armatures.new('CatSkeleton')  # bones are not reproduced

# ---- objects
ob_cube = bpy.data.objects.new('Cube', me_cube)
ob_armature = bpy.data.objects.new('Armature', arm_catskeleton)

# ---- transforms, parenting, visibility, modifiers, constraints
ob_cube.parent = ob_armature
ob_cube.matrix_parent_inverse = Matrix(((1.0, -0.0, 0.0, -0.001803), (-0.0, 0.6863, 0.7274, -0.2328), (0.0, -0.7274, 0.6863, 0.1894), (0.0, 0.0, -0.0, 1.0)))
ob_cube.location = (0.0007431, 0.111, 0.01433)
ob_cube.rotation_euler = (1.571, -0.0, 0.0)
ob_cube.lock_rotations_4d = False
ob_cube.empty_display_type = 'ARROWS'
ob_cube.lineart.crease_threshold = 0.0
_vg = ob_cube.vertex_groups.new(name='Bone')
for _i, _w in zip([1, 3, 4, 5, 6, 7, 8, 9, 11, 13, 14, 16, 17, 18, 19, 20, 21, 22, 23, 24, 25, 26, 27, 29, 31, 32, 34, 35, 37, 38, 39, 41, 43, 46, 47, 48, 49, 50, 51, 52, 53, 56, 57, 58, 59, 60, 61, 62, 63, 65, 66, 67, 68, 69, 70, 71, 72, 73, 74, 78, 79, 80, 81, 82, 83, 84, 85, 87, 88, 89, 90, 94, 95, 96, 97, 98, 99, 100, 101, 102, 103, 104, 106, 107, 108, 109, 110, 111, 112, 113, 115, 116, 117, 118], [0.004992, 0.03955, 0.1446, 0.0199, 0.0936, 0.09755, 0.01344, 0.03257, 0.08935, 0.08144, 0.08391, 0.2647, 0.111, 0.08735, 0.2868, 0.2028, 0.2921, 0.14, 0.07595, 0.2471, 0.2277, 0.06784, 0.01995, 0.1049, 0.05353, 0.08895, 0.08373, 0.1364, 0.08448, 0.0126, 0.009083, 0.09246, 0.1223, 0.1262, 0.1185, 0.1121, 0.101, 0.01378, 0.08597, 0.0625, 0.08379, 0.3018, 0.05925, 0.2793, 0.06409, 0.05342, 0.4065, 0.1018, 0.1039, 0.117, 0.1116, 0.03953, 0.2734, 0.09313, 0.1915, 0.1944, 0.03408, 0.1286, 0.1303, 0.04531, 0.1227, 0.1751, 0.06773, 0.03578, 0.1038, 0.02318, 0.105, 0.03316, 0.03899, 0.08959, 0.04619, 0.1573, 0.1914, 0.0883, 0.1198, 0.08412, 0.1, 0.08342, 0.1274, 0.1562, 0.04759, 0.07875, 0.06611, 0.1419, 0.177, 0.1197, 0.04396, 0.1117, 0.05773, 0.08127, 0.06358, 0.07095, 0.07866, 0.07735]): _vg.add([_i], _w, 'REPLACE')
_vg = ob_cube.vertex_groups.new(name='Bone.002')
for _i, _w in zip([1, 5, 9, 10, 19, 20, 21, 22, 27, 28, 31, 37, 38, 39, 49, 50, 51, 52, 55, 56, 57, 59, 60, 61, 83, 84, 87, 88, 90, 91, 94], [0.5053, 0.04525, 0.1768, 0.07784, 0.316, 0.03584, 0.2955, 0.06904, 0.07275, 0.4735, 0.01634, 0.6489, 0.01735, 0.4401, 0.07759, 0.07066, 0.001924, 0.1382, 0.06408, 0.337, 0.05882, 0.1674, 0.002411, 0.1783, 0.5352, 0.05933, 0.7524, 0.03992, 0.05451, 0.4041, 0.05479]): _vg.add([_i], _w, 'REPLACE')
_vg = ob_cube.vertex_groups.new(name='Bone.013')
for _i, _w in zip([0, 1, 4, 5, 9, 10, 13, 15, 17, 18, 20, 21, 25, 27, 28, 31, 35, 36, 37, 38, 39, 40, 43, 45, 48, 50, 51, 52, 53, 55, 57, 59, 61, 62, 65, 71, 72, 73, 74, 75, 82, 83, 84, 86, 87, 89, 90, 91, 92, 95, 97, 100, 106, 107, 108, 109, 115, 120], [0.7468, 0.3809, 0.1583, 0.05644, 0.1523, 0.8876, 0.08105, 0.05997, 0.04023, 0.4662, 0.2908, 0.04619, 0.07733, 0.07427, 0.4912, 0.06736, 0.09257, 0.552, 0.1183, 0.007687, 0.3598, 0.9226, 0.1175, 0.00311, 0.2278, 0.804, 0.1428, 0.2096, 0.542, 0.8859, 0.1891, 0.0613, 6.565e-05, 0.03785, 0.01514, 0.2219, 0.1049, 0.05926, 0.1316, 0.4434, 0.01852, 0.1027, 0.01956, 0.8968, 0.1505, 0.2284, 0.1007, 0.4852, 0.8432, 0.06638, 0.0008562, 0.01042, 0.02979, 0.04429, 0.05336, 0.02418, 0.006082, 0.06877]): _vg.add([_i], _w, 'REPLACE')
_vg = ob_cube.vertex_groups.new(name='Bone.014')
for _i, _w in zip([0, 4, 15, 18, 25, 35, 36, 40, 45, 48, 53, 57, 71, 72, 73, 74, 75, 86, 89, 92, 120], [0.2348, 0.03392, 0.2121, 0.1425, 0.06275, 0.0191, 0.391, 0.03916, 0.9592, 0.06483, 0.05445, 0.05036, 0.1453, 0.1344, 0.01809, 0.06133, 0.4658, 0.05281, 0.01891, 0.06673, 0.8991]): _vg.add([_i], _w, 'REPLACE')
_vg = ob_cube.vertex_groups.new(name='Bone.010')
for _i, _w in zip([3, 7, 12, 16, 19, 21, 22, 24, 26, 30, 34, 37, 41, 46, 49, 54, 56, 57, 58, 59, 61, 67, 68, 78, 79, 83, 85, 87, 88, 94], [0.4994, 0.02749, 0.0805, 0.1357, 0.3143, 0.2954, 0.06107, 0.02238, 0.002116, 0.4701, 0.4267, 0.07688, 0.002244, 0.05582, 0.6411, 0.05883, 0.3365, 0.05871, 0.1263, 0.005545, 0.1741, 0.0718, 0.1045, 0.394, 0.03434, 0.05436, 0.04105, 0.0383, 0.7461, 0.5202]): _vg.add([_i], _w, 'REPLACE')
_vg = ob_cube.vertex_groups.new(name='Bone.011')
for _i, _w in zip([2, 3, 6, 7, 11, 12, 14, 15, 16, 17, 21, 24, 25, 29, 30, 32, 33, 34, 35, 41, 42, 44, 46, 47, 49, 54, 57, 58, 63, 65, 66, 67, 68, 69, 70, 71, 72, 73, 74, 75, 76, 77, 78, 79, 80, 81, 85, 86, 88, 93, 94, 96, 97, 98, 99, 101, 102, 104, 107, 111, 112, 113, 116, 119], [0.7138, 0.387, 0.1572, 0.04895, 0.07902, 0.8811, 0.4673, 0.4284, 0.1175, 0.05377, 0.06349, 0.2789, 0.1324, 0.1184, 0.49, 0.2303, 0.01203, 0.3497, 0.005244, 0.06205, 0.9152, 0.549, 0.06074, 0.09848, 0.1196, 0.8968, 0.5235, 0.03511, 0.03801, 0.02218, 0.1371, 0.7906, 0.165, 0.5366, 0.2385, 0.03305, 0.3444, 0.07731, 0.02106, 0.002468, 0.4612, 0.8327, 0.4769, 0.08634, 0.07005, 0.01737, 0.00445, 0.009483, 0.1545, 0.9217, 0.09819, 0.2279, 0.141, 0.01431, 0.004827, 0.05262, 0.05654, 0.02998, 0.004533, 0.03052, 0.004149, 0.003206, 0.01039, 0.07741]): _vg.add([_i], _w, 'REPLACE')
_vg = ob_cube.vertex_groups.new(name='Bone.012')
for _i, _w in zip([2, 6, 14, 15, 17, 25, 29, 32, 33, 42, 44, 47, 57, 69, 70, 71, 72, 73, 76, 77, 93, 96, 97, 119], [0.2694, 0.03503, 0.1492, 0.2492, 0.0046, 0.101, 0.002178, 0.07043, 0.9623, 0.05228, 0.3983, 0.02865, 0.05704, 0.05772, 0.1583, 0.01224, 0.299, 0.04385, 0.4786, 0.07222, 0.0504, 0.02282, 0.06917, 0.9089]): _vg.add([_i], _w, 'REPLACE')
_vg = ob_cube.vertex_groups.new(name='Bone.001')
for _i, _w in zip([1, 3, 4, 5, 6, 7, 8, 9, 11, 13, 14, 16, 17, 18, 19, 20, 22, 23, 24, 25, 26, 27, 29, 31, 32, 34, 35, 36, 37, 38, 39, 41, 43, 44, 46, 47, 48, 49, 50, 51, 52, 53, 58, 59, 60, 61, 62, 63, 64, 65, 66, 67, 68, 69, 70, 71, 72, 73, 74, 75, 76, 77, 78, 79, 80, 81, 82, 83, 84, 85, 89, 90, 91, 92, 94, 95, 96, 97, 98, 99, 100, 101, 102, 103, 104, 105, 106, 107, 108, 109, 110, 111, 112, 113, 115, 116, 117, 118, 121, 122, 123, 124, 125, 126, 127, 128, 129, 130, 131, 132, 133, 134, 135, 136, 137, 138, 139, 140, 141, 142, 143, 145, 146, 148, 149, 150, 151, 152, 155, 156, 160, 163, 164, 165, 166], [0.06187, 0.04257, 0.6096, 0.8068, 0.6727, 0.7666, 0.8182, 0.6027, 0.7697, 0.7622, 0.2759, 0.4626, 0.7276, 0.2688, 0.0372, 0.4397, 0.6861, 0.8401, 0.4158, 0.3945, 0.8103, 0.7787, 0.7134, 0.7621, 0.5787, 0.1213, 0.6762, 0.01769, 0.06457, 0.8211, 0.1507, 0.7503, 0.6907, 0.01907, 0.7245, 0.6959, 0.5526, 0.05415, 0.07833, 0.7093, 0.5706, 0.2897, 0.5137, 0.6608, 0.8359, 0.189, 0.7625, 0.7772, 0.538, 0.7647, 0.6988, 0.07675, 0.4436, 0.2888, 0.3644, 0.3608, 0.07054, 0.6449, 0.6079, 0.004041, 0.00359, 0.0568, 0.07484, 0.719, 0.6852, 0.7418, 0.7213, 0.1936, 0.8153, 0.7742, 0.6103, 0.7611, 0.08915, 0.05468, 0.1599, 0.6667, 0.6184, 0.6197, 0.8167, 0.8012, 0.8084, 0.7459, 0.7191, 0.7163, 0.7697, 0.6247, 0.7546, 0.7301, 0.6933, 0.7695, 0.7844, 0.7815, 0.8143, 0.8295, 0.8053, 0.8174, 0.8352, 0.835, 0.6025, 0.6095, 0.4235, 0.3823, 0.5866, 0.5434, 0.381, 0.009889, 0.4328, 0.5261, 0.01036, 0.4307, 0.5235, 0.5435, 0.5853, 0.6033, 0.1357, 0.1351, 0.06613, 0.0892, 0.1388, 0.1384, 0.09046, 0.09205, 0.1201, 0.08928, 0.1177, 0.1367, 0.1376, 0.1365, 0.01297, 0.01427, 0.003594, 0.001414, 0.01252, 0.0118, 0.011]): _vg.add([_i], _w, 'REPLACE')
_vg = ob_cube.vertex_groups.new(name='Bone.003')
for _i, _w in zip([5, 7, 8, 11, 13, 23, 26, 27, 31, 38, 41, 60, 62, 63, 64, 81, 82, 84, 85, 98, 100, 102, 103, 104, 105, 106, 108, 109, 110, 112, 113, 115, 116, 117, 118, 121, 122, 123, 124, 125, 126, 127, 128, 129, 130, 131, 132, 133, 134, 135, 136, 137, 138, 139, 140, 141, 142, 143, 144, 145, 146, 147, 148, 149, 150, 151, 152, 153, 154, 155, 156, 157, 159, 160, 162, 163, 164, 165, 166, 168, 169, 170, 171, 172, 173, 174, 175, 176, 177, 178], [0.03441, 0.02051, 0.1071, 0.00307, 0.02257, 0.003632, 0.05678, 0.003558, 0.0689, 0.07124, 0.05414, 0.03297, 0.05826, 0.03658, 0.4485, 0.1267, 0.1699, 0.02179, 0.00928, 0.02275, 0.0421, 0.006222, 0.1911, 0.0821, 0.3238, 0.1079, 0.01895, 0.008866, 0.1218, 0.07898, 0.007117, 0.07722, 0.05623, 0.004313, 0.00898, 0.3102, 0.3045, 0.5508, 0.5648, 0.3229, 0.3623, 0.5648, 0.1492, 0.5228, 0.3974, 0.1507, 0.5247, 0.4005, 0.363, 0.3244, 0.3093, 0.6705, 0.6733, 0.8017, 0.7284, 0.6606, 0.6522, 0.725, 0.02102, 0.7421, 0.6877, 0.02188, 0.7481, 0.6923, 0.6555, 0.6631, 0.6691, 0.1192, 0.1583, 0.1566, 0.1652, 0.1611, 0.1424, 0.157, 0.1379, 0.1539, 0.1631, 0.1551, 0.1516, 0.01859, 0.02599, 0.03123, 0.02126, 0.01078, 0.02314, 0.007011, 0.02005, 0.02891, 0.0245, 0.02268]): _vg.add([_i], _w, 'REPLACE')
_vg = ob_cube.vertex_groups.new(name='Bone.004')
for _i, _w in zip([114, 121, 122, 124, 125, 126, 127, 128, 129, 130, 131, 132, 133, 134, 135, 136, 137, 138, 139, 140, 141, 142, 143, 144, 145, 146, 147, 148, 149, 150, 151, 152, 153, 154, 155, 156, 157, 158, 159, 160, 161, 162, 163, 164, 165, 166, 167, 168, 169, 170, 171, 172, 173, 174, 175, 176, 177, 178, 180, 181, 182, 183, 184, 185, 186, 187, 188, 189, 190], [1.0, 0.06698, 0.06592, 0.03361, 0.06932, 0.07224, 0.03522, 0.6363, 0.01968, 0.05896, 0.6327, 0.02034, 0.05905, 0.0719, 0.06932, 0.06695, 0.1488, 0.1472, 0.1094, 0.1438, 0.1533, 0.1594, 0.1446, 0.1449, 0.1309, 0.1484, 0.1463, 0.1294, 0.1477, 0.159, 0.1528, 0.1491, 0.7365, 0.6413, 0.6184, 0.5999, 0.6346, 0.02325, 0.6723, 0.6278, 0.02414, 0.6833, 0.6358, 0.6056, 0.6224, 0.6304, 0.1131, 0.1462, 0.1512, 0.1577, 0.1479, 0.1339, 0.1488, 0.1307, 0.1468, 0.1564, 0.1501, 0.1469, 0.01825, 0.02804, 0.03282, 0.02046, 0.01119, 0.02413, 0.007877, 0.0215, 0.03087, 0.02674, 0.02485]): _vg.add([_i], _w, 'REPLACE')
_vg = ob_cube.vertex_groups.new(name='Bone.005')
for _i, _w in zip([128, 131, 137, 138, 140, 141, 142, 143, 144, 145, 146, 147, 148, 149, 150, 151, 152, 153, 154, 155, 156, 157, 158, 159, 160, 161, 162, 163, 164, 165, 166, 167, 168, 169, 170, 171, 172, 173, 174, 175, 176, 177, 178, 179, 180, 181, 182, 183, 184, 185, 186, 187, 188, 189, 190, 191, 192, 194, 195, 196, 197, 199, 200, 202, 203, 204, 205, 206], [0.1394, 0.1408, 0.01791, 0.01704, 0.01021, 0.02125, 0.02534, 0.01183, 0.6198, 0.003838, 0.01661, 0.6161, 0.00152, 0.0147, 0.02389, 0.02031, 0.01842, 0.1088, 0.1406, 0.1454, 0.1517, 0.1422, 0.1507, 0.1288, 0.1431, 0.1521, 0.1257, 0.1412, 0.1504, 0.1444, 0.1413, 0.7233, 0.6253, 0.6014, 0.5825, 0.6186, 0.6574, 0.6114, 0.6684, 0.6193, 0.5881, 0.6054, 0.6138, 0.1198, 0.1528, 0.1569, 0.1635, 0.1544, 0.1402, 0.1549, 0.1371, 0.153, 0.1624, 0.156, 0.1527, 0.03311, 0.03199, 0.02768, 0.03708, 0.04236, 0.02937, 0.01864, 0.03287, 0.01609, 0.03087, 0.04091, 0.03612, 0.03363]): _vg.add([_i], _w, 'REPLACE')
_vg = ob_cube.vertex_groups.new(name='Bone.006')
for _i, _w in zip([128, 131, 144, 147, 154, 155, 156, 157, 158, 159, 160, 161, 162, 163, 164, 165, 166, 167, 168, 169, 170, 171, 172, 173, 174, 175, 176, 177, 178, 179, 180, 181, 182, 183, 184, 185, 186, 187, 188, 189, 190, 191, 192, 193, 194, 195, 196, 197, 199, 200, 202, 203, 204, 205, 206, 207, 208, 210, 211, 212, 213, 214, 216, 217, 219, 220, 221, 222, 223], [0.01639, 0.01719, 0.142, 0.1433, 0.01184, 0.02072, 0.02505, 0.01384, 0.597, 0.00544, 0.01718, 0.5931, 0.002434, 0.01479, 0.02329, 0.01955, 0.01783, 0.1129, 0.144, 0.1479, 0.1541, 0.1455, 0.1321, 0.1459, 0.1292, 0.1442, 0.153, 0.1469, 0.1439, 0.7031, 0.6018, 0.5778, 0.5581, 0.5947, 0.6351, 0.5877, 0.6468, 0.5961, 0.564, 0.5821, 0.5907, 0.1578, 0.1562, 0.1269, 0.16, 0.1619, 0.1683, 0.1601, 0.1454, 0.1598, 0.1447, 0.1599, 0.1685, 0.1618, 0.1579, 0.03997, 0.03831, 0.004114, 0.03732, 0.04317, 0.04878, 0.03671, 0.02372, 0.03883, 0.02482, 0.03975, 0.04953, 0.04366, 0.0397]): _vg.add([_i], _w, 'REPLACE')
_vg = ob_cube.vertex_groups.new(name='Bone.007')
for _i, _w in zip([144, 147, 158, 161, 168, 169, 170, 171, 172, 173, 174, 175, 176, 177, 178, 179, 180, 181, 182, 183, 184, 185, 186, 187, 188, 189, 190, 191, 192, 193, 194, 195, 196, 197, 198, 199, 200, 201, 202, 203, 204, 205, 206, 207, 208, 210, 211, 212, 213, 214, 216, 217, 219, 220, 221, 222, 223, 224, 225, 226, 227, 228, 229, 230, 231, 232, 233, 234, 235], [0.02238, 0.02323, 0.1463, 0.1476, 0.01814, 0.02712, 0.03191, 0.02046, 0.01118, 0.02365, 0.007732, 0.02088, 0.02986, 0.02577, 0.02397, 0.1189, 0.149, 0.1522, 0.1585, 0.1509, 0.1376, 0.1508, 0.1342, 0.1487, 0.1571, 0.1511, 0.1483, 0.5664, 0.5708, 0.68, 0.5742, 0.5516, 0.5314, 0.5692, 0.009679, 0.6119, 0.5623, 0.01328, 0.6201, 0.5682, 0.5356, 0.5546, 0.5647, 0.1573, 0.1551, 0.1304, 0.164, 0.1601, 0.1664, 0.1615, 0.1451, 0.1588, 0.1493, 0.1621, 0.1689, 0.1617, 0.1564, 0.003344, 0.03772, 0.01906, 0.02671, 0.03819, 0.01765, 0.02419, 0.02211, 0.02681, 0.02923, 0.02057, 0.01248]): _vg.add([_i], _w, 'REPLACE')
_vg = ob_cube.vertex_groups.new(name='Bone.008')
for _i, _w in zip([158, 161, 179, 180, 181, 182, 183, 184, 185, 186, 187, 188, 189, 190, 191, 192, 193, 194, 195, 196, 197, 198, 199, 200, 201, 202, 203, 204, 205, 206, 207, 208, 209, 210, 211, 212, 213, 214, 215, 216, 217, 218, 219, 220, 221, 222, 223, 224, 225, 226, 227, 228, 229, 230, 231, 232, 233, 234, 235, 236, 237, 238, 239, 240, 241, 242, 243, 244, 245, 246, 247, 248, 249], [0.03707, 0.03822, 0.01169, 0.04906, 0.0437, 0.05099, 0.05131, 0.03315, 0.04525, 0.02805, 0.0411, 0.04892, 0.0418, 0.03923, 0.1621, 0.1604, 0.1573, 0.2026, 0.1688, 0.1811, 0.2058, 0.1196, 0.1741, 0.1805, 0.1285, 0.1685, 0.1765, 0.1784, 0.1671, 0.163, 0.5662, 0.5704, 0.03135, 0.8138, 0.7363, 0.56, 0.5598, 0.7378, 0.008752, 0.7253, 0.6257, 0.0126, 0.7162, 0.6212, 0.5578, 0.5583, 0.5672, 0.8728, 0.8132, 0.1466, 0.201, 0.8024, 0.69, 0.3281, 0.6606, 0.3333, 0.2109, 0.1501, 0.127, 0.498, 0.5079, 0.0436, 0.0668, 0.5158, 0.09327, 0.1707, 0.08217, 0.105, 0.1864, 0.07545, 0.05069, 0.03244, 0.02473]): _vg.add([_i], _w, 'REPLACE')
_vg = ob_cube.vertex_groups.new(name='Bone.009')
for _i, _w in zip([191, 192, 195, 196, 198, 200, 201, 203, 204, 205, 206, 207, 208, 209, 211, 212, 213, 214, 215, 216, 217, 218, 219, 220, 221, 222, 223, 224, 225, 226, 227, 228, 229, 230, 231, 232, 233, 234, 235, 236, 237, 238, 239, 240, 241, 242, 243, 244, 245, 246, 247, 248, 249], [0.05902, 0.0586, 0.06024, 0.05831, 0.8391, 0.03638, 0.8276, 0.03592, 0.05787, 0.05986, 0.05924, 0.2159, 0.215, 0.9574, 0.03544, 0.217, 0.2071, 0.03774, 0.9633, 0.08115, 0.1562, 0.9616, 0.08563, 0.1571, 0.2064, 0.2169, 0.2158, 0.09284, 0.128, 0.8054, 0.7457, 0.1383, 0.2645, 0.621, 0.2911, 0.6143, 0.7343, 0.801, 0.8296, 0.4971, 0.4761, 0.9417, 0.9202, 0.4699, 0.9012, 0.8168, 0.9069, 0.8894, 0.8016, 0.9136, 0.9368, 0.9476, 0.9545]): _vg.add([_i], _w, 'REPLACE')
_m = ob_cube.modifiers.new('Armature', 'ARMATURE')
_m.object = ob_armature
ob_armature.location = (0.0, 0.0, 0.0)
ob_armature.rotation_euler = (0.8145, -0.0, 0.0)
ob_armature.lineart.crease_threshold = 0.0

# ---- collection membership
col_collection.objects.link(ob_cube)
col_collection.objects.link(ob_armature)

# ---- scene / render settings (as saved in the file)
scene.frame_start = 1; scene.frame_end = 250; scene.frame_set(28)
scene.render.engine = 'BLENDER_EEVEE_NEXT'
scene.cycles.use_denoising = False
scene.cycles.samples = 128
scene.cycles.sampling_pattern = 'TABULATED_SOBOL'
scene.cycles.use_adaptive_sampling = False
scene.cycles.use_light_tree = False
scene.view_settings.view_transform = 'Filmic'
bpy.context.view_layer.update()

# ---- added for rendering (the .blend has no active camera and no usable light): camera, sun
cam_auto = bpy.data.cameras.new('AutoCamera')
cam_auto.lens = 50.0
cam_auto.sensor_width = 36.0
cam_auto.clip_end = 1000.0
ob_auto_camera = bpy.data.objects.new('AutoCamera', cam_auto)
scene.collection.objects.link(ob_auto_camera)
ob_auto_camera.location = (1.5391, -1.81216, 1.28697)
ob_auto_camera.rotation_euler = (1.09748, -7.21219e-08, 0.694738)
scene.camera = ob_auto_camera
light_auto_sun = bpy.data.lights.new('AutoSun', 'SUN')
light_auto_sun.energy = 3.0
light_auto_sun.angle = 0.0523599
ob_auto_sun = bpy.data.objects.new('AutoSun', light_auto_sun)
scene.collection.objects.link(ob_auto_sun)
ob_auto_sun.rotation_euler = (0.872665, 0.174533, 0.523599)
bpy.context.view_layer.update()

